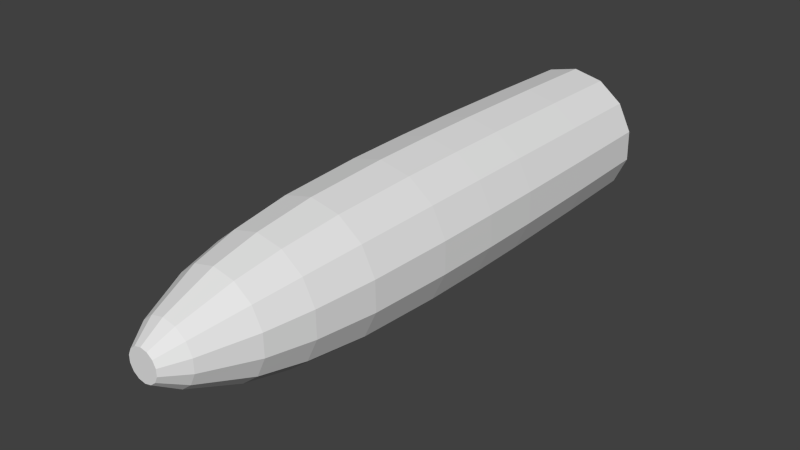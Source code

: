 # Source: bullet.blend  (saved by Blender 2.69.0; exported with 4.5.12 LTS)
import bpy
from mathutils import Matrix  # noqa: F401  (used for matrix-valued properties, if any)

bpy.ops.wm.read_factory_settings(use_empty=True)
scene = bpy.context.scene
scene.name = 'Scene'

# ---- collections
col_collection_1 = bpy.data.collections.new('Collection 1'); scene.collection.children.link(col_collection_1)

# ---- world
world_world = bpy.data.worlds.new('World'); scene.world = world_world
world_world.color = (0.05088, 0.05088, 0.05088)
world_world.use_sun_shadow = False
world_world.sun_shadow_jitter_overblur = 0.0
world_world.cycles.sampling_method = 'MANUAL'
world_world.cycles.sample_map_resolution = 256

# ---- meshes
me_cylinder = bpy.data.meshes.new('Cylinder')
me_cylinder.from_pydata([(9.198e-10, 0.7469, 0.2233), (1.462e-08, -1.107, 0.05009), (0.0969, 0.7469, 0.2012), (0.02173, -1.107, 0.04513), (0.1746, 0.7469, 0.1392), (0.03916, -1.107, 0.03123), (0.2177, 0.7469, 0.04969), (0.04883, -1.107, 0.01115), (0.2177, 0.7469, -0.04969), (0.04883, -1.107, -0.01115), (0.1746, 0.7469, -0.1392), (0.03916, -1.107, -0.03123), (0.0969, 0.7469, -0.2012), (0.02173, -1.107, -0.04513), (3.464e-08, 0.7469, -0.2233), (2.218e-08, -1.107, -0.05009), (-0.0969, 0.7469, -0.2012), (-0.02173, -1.107, -0.04513), (-0.1746, 0.7469, -0.1392), (-0.03916, -1.107, -0.03123), (-0.2177, 0.7469, -0.04969), (-0.04883, -1.107, -0.01115), (-0.2177, 0.7469, 0.04969), (-0.04883, -1.107, 0.01115), (-0.1746, 0.7469, 0.1392), (-0.03916, -1.107, 0.03123), (-0.0969, 0.7469, 0.2012), (-0.02173, -1.107, 0.04513), (5.311e-10, 0.4621, 0.2295), (0.0, 0.1465, 0.2336), (0.0, -0.04844, 0.2336), (2.377e-10, -0.2579, 0.231), (9.886e-10, -0.5327, 0.2186), (3.317e-09, -0.7268, 0.1942), (6.062e-09, -0.8728, 0.1615), (1.11e-08, -1.035, 0.09676), (0.04198, -1.035, 0.08718), (0.07007, -0.8728, 0.1455), (0.08427, -0.7268, 0.175), (0.09484, -0.5327, 0.1969), (0.1002, -0.2579, 0.2081), (0.1014, -0.04844, 0.2105), (0.1014, 0.1465, 0.2105), (0.09957, 0.4621, 0.2068), (0.07565, -1.035, 0.06033), (0.1263, -0.8728, 0.1007), (0.1518, -0.7268, 0.1211), (0.1709, -0.5327, 0.1363), (0.1806, -0.2579, 0.144), (0.1826, -0.04844, 0.1457), (0.1826, 0.1465, 0.1457), (0.1794, 0.4621, 0.1431), (0.09434, -1.035, 0.02153), (0.1574, -0.8728, 0.03594), (0.1894, -0.7268, 0.04322), (0.2131, -0.5327, 0.04864), (0.2252, -0.2579, 0.05139), (0.2278, -0.04844, 0.05198), (0.2278, 0.1465, 0.05198), (0.2237, 0.4621, 0.05106), (0.09434, -1.035, -0.02153), (0.1574, -0.8728, -0.03594), (0.1894, -0.7268, -0.04322), (0.2131, -0.5327, -0.04864), (0.2252, -0.2579, -0.05139), (0.2278, -0.04844, -0.05198), (0.2278, 0.1465, -0.05198), (0.2237, 0.4621, -0.05106), (0.07565, -1.035, -0.06033), (0.1263, -0.8728, -0.1007), (0.1518, -0.7268, -0.1211), (0.1709, -0.5327, -0.1363), (0.1806, -0.2579, -0.144), (0.1826, -0.04844, -0.1457), (0.1826, 0.1465, -0.1457), (0.1794, 0.4621, -0.1431), (0.04198, -1.035, -0.08718), (0.07007, -0.8728, -0.1455), (0.08427, -0.7268, -0.175), (0.09484, -0.5327, -0.1969), (0.1002, -0.2579, -0.2081), (0.1014, -0.04844, -0.2105), (0.1014, 0.1465, -0.2105), (0.09957, 0.4621, -0.2068), (2.571e-08, -1.035, -0.09676), (3.045e-08, -0.8728, -0.1615), (3.264e-08, -0.7268, -0.1942), (3.399e-08, -0.5327, -0.2186), (3.511e-08, -0.2579, -0.231), (3.527e-08, -0.04844, -0.2336), (3.527e-08, 0.1465, -0.2336), (3.518e-08, 0.4621, -0.2295), (-0.04198, -1.035, -0.08718), (-0.07007, -0.8728, -0.1455), (-0.08427, -0.7268, -0.175), (-0.09484, -0.5327, -0.1969), (-0.1002, -0.2579, -0.2081), (-0.1014, -0.04844, -0.2105), (-0.1014, 0.1465, -0.2105), (-0.09957, 0.4621, -0.2068), (-0.07565, -1.035, -0.06033), (-0.1263, -0.8728, -0.1007), (-0.1518, -0.7268, -0.1211), (-0.1709, -0.5327, -0.1363), (-0.1806, -0.2579, -0.144), (-0.1826, -0.04844, -0.1457), (-0.1826, 0.1465, -0.1457), (-0.1794, 0.4621, -0.1431), (-0.09434, -1.035, -0.02153), (-0.1574, -0.8728, -0.03594), (-0.1894, -0.7268, -0.04322), (-0.2131, -0.5327, -0.04864), (-0.2252, -0.2579, -0.05139), (-0.2278, -0.04844, -0.05198), (-0.2278, 0.1465, -0.05198), (-0.2237, 0.4621, -0.05106), (-0.09434, -1.035, 0.02153), (-0.1574, -0.8728, 0.03594), (-0.1894, -0.7268, 0.04322), (-0.2131, -0.5327, 0.04864), (-0.2252, -0.2579, 0.05139), (-0.2278, -0.04844, 0.05198), (-0.2278, 0.1465, 0.05198), (-0.2237, 0.4621, 0.05106), (-0.07565, -1.035, 0.06033), (-0.1263, -0.8728, 0.1007), (-0.1518, -0.7268, 0.1211), (-0.1709, -0.5327, 0.1363), (-0.1806, -0.2579, 0.144), (-0.1826, -0.04844, 0.1457), (-0.1826, 0.1465, 0.1457), (-0.1794, 0.4621, 0.1431), (-0.04198, -1.035, 0.08718), (-0.07007, -0.8728, 0.1455), (-0.08427, -0.7268, 0.175), (-0.09484, -0.5327, 0.1969), (-0.1002, -0.2579, 0.2081), (-0.1014, -0.04844, 0.2105), (-0.1014, 0.1465, 0.2105), (-0.09957, 0.4621, 0.2068)], [], [(35, 1, 3, 36), (36, 3, 5, 44), (44, 5, 7, 52), (52, 7, 9, 60), (60, 9, 11, 68), (68, 11, 13, 76), (76, 13, 15, 84), (84, 15, 17, 92), (92, 17, 19, 100), (100, 19, 21, 108), (108, 21, 23, 116), (116, 23, 25, 124), (3, 1, 27, 25, 23, 21, 19, 17, 15, 13, 11, 9, 7, 5), (132, 27, 1, 35), (124, 25, 27, 132), (0, 2, 4, 6, 8, 10, 12, 14, 16, 18, 20, 22, 24, 26), (0, 28, 43, 2), (28, 29, 42, 43), (29, 30, 41, 42), (30, 31, 40, 41), (31, 32, 39, 40), (32, 33, 38, 39), (33, 34, 37, 38), (34, 35, 36, 37), (2, 43, 51, 4), (43, 42, 50, 51), (42, 41, 49, 50), (41, 40, 48, 49), (40, 39, 47, 48), (39, 38, 46, 47), (38, 37, 45, 46), (37, 36, 44, 45), (4, 51, 59, 6), (51, 50, 58, 59), (50, 49, 57, 58), (49, 48, 56, 57), (48, 47, 55, 56), (47, 46, 54, 55), (46, 45, 53, 54), (45, 44, 52, 53), (6, 59, 67, 8), (59, 58, 66, 67), (58, 57, 65, 66), (57, 56, 64, 65), (56, 55, 63, 64), (55, 54, 62, 63), (54, 53, 61, 62), (53, 52, 60, 61), (8, 67, 75, 10), (67, 66, 74, 75), (66, 65, 73, 74), (65, 64, 72, 73), (64, 63, 71, 72), (63, 62, 70, 71), (62, 61, 69, 70), (61, 60, 68, 69), (10, 75, 83, 12), (75, 74, 82, 83), (74, 73, 81, 82), (73, 72, 80, 81), (72, 71, 79, 80), (71, 70, 78, 79), (70, 69, 77, 78), (69, 68, 76, 77), (12, 83, 91, 14), (83, 82, 90, 91), (82, 81, 89, 90), (81, 80, 88, 89), (80, 79, 87, 88), (79, 78, 86, 87), (78, 77, 85, 86), (77, 76, 84, 85), (14, 91, 99, 16), (91, 90, 98, 99), (90, 89, 97, 98), (89, 88, 96, 97), (88, 87, 95, 96), (87, 86, 94, 95), (86, 85, 93, 94), (85, 84, 92, 93), (16, 99, 107, 18), (99, 98, 106, 107), (98, 97, 105, 106), (97, 96, 104, 105), (96, 95, 103, 104), (95, 94, 102, 103), (94, 93, 101, 102), (93, 92, 100, 101), (18, 107, 115, 20), (107, 106, 114, 115), (106, 105, 113, 114), (105, 104, 112, 113), (104, 103, 111, 112), (103, 102, 110, 111), (102, 101, 109, 110), (101, 100, 108, 109), (20, 115, 123, 22), (115, 114, 122, 123), (114, 113, 121, 122), (113, 112, 120, 121), (112, 111, 119, 120), (111, 110, 118, 119), (110, 109, 117, 118), (109, 108, 116, 117), (22, 123, 131, 24), (123, 122, 130, 131), (122, 121, 129, 130), (121, 120, 128, 129), (120, 119, 127, 128), (119, 118, 126, 127), (118, 117, 125, 126), (117, 116, 124, 125), (26, 139, 28, 0), (139, 138, 29, 28), (138, 137, 30, 29), (137, 136, 31, 30), (136, 135, 32, 31), (135, 134, 33, 32), (134, 133, 34, 33), (133, 132, 35, 34), (24, 131, 139, 26), (131, 130, 138, 139), (130, 129, 137, 138), (129, 128, 136, 137), (128, 127, 135, 136), (127, 126, 134, 135), (126, 125, 133, 134), (125, 124, 132, 133)])
_uv = me_cylinder.uv_layers.new(name='UVMap')
_uv.uv.foreach_set('vector', [0.07686, 0.3374, 0.05445, 0.3727, 0.04342, 0.3682, 0.05708, 0.3277, 0.05847, 0.5357, 0.04029, 0.4919, 0.05208, 0.4865, 0.07901, 0.5238, 0.07901, 0.5238, 0.05208, 0.4865, 0.06225, 0.4792, 0.09546, 0.5099, 0.09546, 0.5099, 0.06225, 0.4792, 0.07069, 0.4705, 0.1083, 0.4947, 0.1083, 0.4947, 0.07069, 0.4705, 0.07732, 0.4608, 0.118, 0.4786, 0.118, 0.4786, 0.07732, 0.4608, 0.08211, 0.4503, 0.1246, 0.4619, 0.1246, 0.4619, 0.08211, 0.4503, 0.08506, 0.4394, 0.1284, 0.4449, 0.1284, 0.4449, 0.08506, 0.4394, 0.08615, 0.4284, 0.1295, 0.4278, 0.1295, 0.4278, 0.08615, 0.4284, 0.08539, 0.4174, 0.1278, 0.4109, 0.1278, 0.4109, 0.08539, 0.4174, 0.08279, 0.4067, 0.1235, 0.3943, 0.1235, 0.3943, 0.08279, 0.4067, 0.07836, 0.3966, 0.1163, 0.3783, 0.1163, 0.3783, 0.07836, 0.3966, 0.07211, 0.3873, 0.1063, 0.3632, 1.517, 0.3747, 1.507, 0.3698, 1.5, 0.361, 1.497, 0.3499, 1.5, 0.3389, 1.507, 0.3301, 1.517, 0.3252, 1.528, 0.3252, 1.539, 0.3301, 1.546, 0.3389, 1.548, 0.3499, 1.546, 0.361, 1.539, 0.3698, 1.528, 0.3747, 0.09321, 0.3494, 0.06411, 0.3792, 0.05445, 0.3727, 0.07686, 0.3374, 0.1063, 0.3632, 0.07211, 0.3873, 0.06411, 0.3792, 0.09321, 0.3494, 1.359, 0.5461, 1.313, 0.5242, 1.282, 0.4848, 1.271, 0.4356, 1.282, 0.3865, 1.313, 0.3471, 1.359, 0.3252, 1.409, 0.3252, 1.454, 0.3471, 1.486, 0.3865, 1.497, 0.4356, 1.486, 0.4848, 1.454, 0.5242, 1.409, 0.5461, 0.9426, 0.1098, 0.7807, 0.1108, 0.7795, 0.05789, 0.9425, 0.05805, 0.7807, 0.1108, 0.6034, 0.1178, 0.5987, 0.06412, 0.7795, 0.05789, 0.6034, 0.1178, 0.495, 0.1287, 0.486, 0.07548, 0.5987, 0.06412, 0.495, 0.1287, 0.382, 0.1482, 0.3669, 0.09735, 0.486, 0.07548, 0.382, 0.1482, 0.2545, 0.1889, 0.2292, 0.1444, 0.3669, 0.09735, 0.2545, 0.1889, 0.1775, 0.2328, 0.1475, 0.1984, 0.2292, 0.1444, 0.1775, 0.2328, 0.1267, 0.2762, 0.09748, 0.2535, 0.1475, 0.1984, 0.1267, 0.2762, 0.07686, 0.3374, 0.05708, 0.3277, 0.09748, 0.2535, 0.9374, 0.7658, 0.7812, 0.7658, 0.7821, 0.7151, 0.9377, 0.7162, 0.7812, 0.7658, 0.6084, 0.7617, 0.6117, 0.7104, 0.7821, 0.7151, 0.6084, 0.7617, 0.5012, 0.7538, 0.5075, 0.7029, 0.6117, 0.7104, 0.5012, 0.7538, 0.3873, 0.7382, 0.3985, 0.689, 0.5075, 0.7029, 0.3873, 0.7382, 0.2524, 0.7031, 0.2727, 0.6585, 0.3985, 0.689, 0.2524, 0.7031, 0.167, 0.6593, 0.1929, 0.6226, 0.2727, 0.6585, 0.167, 0.6593, 0.1097, 0.6102, 0.1373, 0.5839, 0.1929, 0.6226, 0.1097, 0.6102, 0.05847, 0.5357, 0.07901, 0.5238, 0.1373, 0.5839, 0.9377, 0.7162, 0.7821, 0.7151, 0.7832, 0.6648, 0.9383, 0.6666, 0.7821, 0.7151, 0.6117, 0.7104, 0.6148, 0.6601, 0.7832, 0.6648, 0.6117, 0.7104, 0.5075, 0.7029, 0.5131, 0.6535, 0.6148, 0.6601, 0.5075, 0.7029, 0.3985, 0.689, 0.4084, 0.6416, 0.5131, 0.6535, 0.3985, 0.689, 0.2727, 0.6585, 0.2894, 0.6163, 0.4084, 0.6416, 0.2727, 0.6585, 0.1929, 0.6226, 0.2133, 0.5876, 0.2894, 0.6163, 0.1929, 0.6226, 0.1373, 0.5839, 0.1586, 0.5575, 0.2133, 0.5876, 0.1373, 0.5839, 0.07901, 0.5238, 0.09546, 0.5099, 0.1586, 0.5575, 0.9383, 0.6666, 0.7832, 0.6648, 0.7844, 0.6149, 0.9393, 0.617, 0.7832, 0.6648, 0.6148, 0.6601, 0.6176, 0.6107, 0.7844, 0.6149, 0.6148, 0.6601, 0.5131, 0.6535, 0.5178, 0.6052, 0.6176, 0.6107, 0.5131, 0.6535, 0.4084, 0.6416, 0.4167, 0.5957, 0.5178, 0.6052, 0.4084, 0.6416, 0.2894, 0.6163, 0.3025, 0.5758, 0.4167, 0.5957, 0.2894, 0.6163, 0.2133, 0.5876, 0.229, 0.5538, 0.3025, 0.5758, 0.2133, 0.5876, 0.1586, 0.5575, 0.1747, 0.5311, 0.229, 0.5538, 0.1586, 0.5575, 0.09546, 0.5099, 0.1083, 0.4947, 0.1747, 0.5311, 0.9393, 0.617, 0.7844, 0.6149, 0.7855, 0.5651, 0.9403, 0.5672, 0.7844, 0.6149, 0.6176, 0.6107, 0.6198, 0.5618, 0.7855, 0.5651, 0.6176, 0.6107, 0.5178, 0.6052, 0.5214, 0.5578, 0.6198, 0.5618, 0.5178, 0.6052, 0.4167, 0.5957, 0.4231, 0.551, 0.5214, 0.5578, 0.4167, 0.5957, 0.3025, 0.5758, 0.3123, 0.5366, 0.4231, 0.551, 0.3025, 0.5758, 0.229, 0.5538, 0.2405, 0.5209, 0.3123, 0.5366, 0.229, 0.5538, 0.1747, 0.5311, 0.1864, 0.5048, 0.2405, 0.5209, 0.1747, 0.5311, 0.1083, 0.4947, 0.118, 0.4786, 0.1864, 0.5048, 0.9403, 0.5672, 0.7855, 0.5651, 0.7863, 0.5155, 0.9414, 0.5172, 0.7855, 0.5651, 0.6198, 0.5618, 0.6213, 0.5134, 0.7863, 0.5155, 0.6198, 0.5618, 0.5214, 0.5578, 0.5238, 0.511, 0.6213, 0.5134, 0.5214, 0.5578, 0.4231, 0.551, 0.4274, 0.507, 0.5238, 0.511, 0.4231, 0.551, 0.3123, 0.5366, 0.3189, 0.4982, 0.4274, 0.507, 0.3123, 0.5366, 0.2405, 0.5209, 0.2482, 0.4886, 0.3189, 0.4982, 0.2405, 0.5209, 0.1864, 0.5048, 0.1943, 0.4785, 0.2482, 0.4886, 0.1864, 0.5048, 0.118, 0.4786, 0.1246, 0.4619, 0.1943, 0.4785, 0.9414, 0.5172, 0.7863, 0.5155, 0.7869, 0.4659, 0.9423, 0.4671, 0.7863, 0.5155, 0.6213, 0.5134, 0.6221, 0.4652, 0.7869, 0.4659, 0.6213, 0.5134, 0.5238, 0.511, 0.5249, 0.4647, 0.6221, 0.4652, 0.5238, 0.511, 0.4274, 0.507, 0.4296, 0.4635, 0.5249, 0.4647, 0.4274, 0.507, 0.3189, 0.4982, 0.3223, 0.4605, 0.4296, 0.4635, 0.3189, 0.4982, 0.2482, 0.4886, 0.2523, 0.4567, 0.3223, 0.4605, 0.2482, 0.4886, 0.1943, 0.4785, 0.1986, 0.4524, 0.2523, 0.4567, 0.1943, 0.4785, 0.1246, 0.4619, 0.1284, 0.4449, 0.1986, 0.4524, 0.9423, 0.4671, 0.7869, 0.4659, 0.787, 0.4161, 0.943, 0.4167, 0.7869, 0.4659, 0.6221, 0.4652, 0.6219, 0.4171, 0.787, 0.4161, 0.6221, 0.4652, 0.5249, 0.4647, 0.5247, 0.4184, 0.6219, 0.4171, 0.5249, 0.4647, 0.4296, 0.4635, 0.4296, 0.4203, 0.5247, 0.4184, 0.4296, 0.4635, 0.3223, 0.4605, 0.3227, 0.423, 0.4296, 0.4203, 0.3223, 0.4605, 0.2523, 0.4567, 0.2529, 0.425, 0.3227, 0.423, 0.2523, 0.4567, 0.1986, 0.4524, 0.1995, 0.4264, 0.2529, 0.425, 0.1986, 0.4524, 0.1284, 0.4449, 0.1295, 0.4278, 0.1995, 0.4264, 0.943, 0.4167, 0.787, 0.4161, 0.7867, 0.3662, 0.9435, 0.3661, 0.787, 0.4161, 0.6219, 0.4171, 0.6208, 0.3688, 0.7867, 0.3662, 0.6219, 0.4171, 0.5247, 0.4184, 0.5231, 0.372, 0.6208, 0.3688, 0.5247, 0.4184, 0.4296, 0.4203, 0.4273, 0.3769, 0.5231, 0.372, 0.4296, 0.4203, 0.3227, 0.423, 0.3199, 0.3856, 0.4273, 0.3769, 0.3227, 0.423, 0.2529, 0.425, 0.2501, 0.3935, 0.3199, 0.3856, 0.2529, 0.425, 0.1995, 0.4264, 0.197, 0.4006, 0.2501, 0.3935, 0.1995, 0.4264, 0.1295, 0.4278, 0.1278, 0.4109, 0.197, 0.4006, 0.9435, 0.3661, 0.7867, 0.3662, 0.7861, 0.3161, 0.9436, 0.3153, 0.7867, 0.3662, 0.6208, 0.3688, 0.6188, 0.3202, 0.7861, 0.3161, 0.6208, 0.3688, 0.5231, 0.372, 0.5201, 0.3253, 0.6188, 0.3202, 0.5231, 0.372, 0.4273, 0.3769, 0.4227, 0.3333, 0.5201, 0.3253, 0.4273, 0.3769, 0.3199, 0.3856, 0.3139, 0.348, 0.4227, 0.3333, 0.3199, 0.3856, 0.2501, 0.3935, 0.2438, 0.362, 0.3139, 0.348, 0.2501, 0.3935, 0.197, 0.4006, 0.191, 0.3749, 0.2438, 0.362, 0.197, 0.4006, 0.1278, 0.4109, 0.1235, 0.3943, 0.191, 0.3749, 0.9436, 0.3153, 0.7861, 0.3161, 0.785, 0.2655, 0.9436, 0.2642, 0.7861, 0.3161, 0.6188, 0.3202, 0.616, 0.271, 0.785, 0.2655, 0.6188, 0.3202, 0.5201, 0.3253, 0.5157, 0.2779, 0.616, 0.271, 0.5201, 0.3253, 0.4227, 0.3333, 0.4159, 0.2889, 0.5157, 0.2779, 0.4227, 0.3333, 0.3139, 0.348, 0.3046, 0.3099, 0.4159, 0.2889, 0.3139, 0.348, 0.2438, 0.362, 0.2339, 0.3303, 0.3046, 0.3099, 0.2438, 0.362, 0.191, 0.3749, 0.1814, 0.3496, 0.2339, 0.3303, 0.191, 0.3749, 0.1235, 0.3943, 0.1163, 0.3783, 0.1814, 0.3496, 0.9436, 0.2642, 0.785, 0.2655, 0.7837, 0.2145, 0.9433, 0.2129, 0.785, 0.2655, 0.616, 0.271, 0.6123, 0.221, 0.7837, 0.2145, 0.616, 0.271, 0.5157, 0.2779, 0.51, 0.2295, 0.6123, 0.221, 0.5157, 0.2779, 0.4159, 0.2889, 0.4068, 0.2435, 0.51, 0.2295, 0.4159, 0.2889, 0.3046, 0.3099, 0.2919, 0.271, 0.4068, 0.2435, 0.3046, 0.3099, 0.2339, 0.3303, 0.2199, 0.2984, 0.2919, 0.271, 0.2339, 0.3303, 0.1814, 0.3496, 0.1678, 0.3246, 0.2199, 0.2984, 0.1814, 0.3496, 0.1163, 0.3783, 0.1063, 0.3632, 0.1678, 0.3246, 0.943, 0.1614, 0.7822, 0.1629, 0.7807, 0.1108, 0.9426, 0.1098, 0.7822, 0.1629, 0.6081, 0.17, 0.6034, 0.1178, 0.7807, 0.1108, 0.6081, 0.17, 0.503, 0.1799, 0.495, 0.1287, 0.6034, 0.1178, 0.503, 0.1799, 0.3954, 0.1968, 0.382, 0.1482, 0.495, 0.1287, 0.3954, 0.1968, 0.2753, 0.2308, 0.2545, 0.1889, 0.382, 0.1482, 0.2753, 0.2308, 0.2013, 0.266, 0.1775, 0.2328, 0.2545, 0.1889, 0.2013, 0.266, 0.1499, 0.3, 0.1267, 0.2762, 0.1775, 0.2328, 0.1499, 0.3, 0.09321, 0.3494, 0.07686, 0.3374, 0.1267, 0.2762, 0.9433, 0.2129, 0.7837, 0.2145, 0.7822, 0.1629, 0.943, 0.1614, 0.7837, 0.2145, 0.6123, 0.221, 0.6081, 0.17, 0.7822, 0.1629, 0.6123, 0.221, 0.51, 0.2295, 0.503, 0.1799, 0.6081, 0.17, 0.51, 0.2295, 0.4068, 0.2435, 0.3954, 0.1968, 0.503, 0.1799, 0.4068, 0.2435, 0.2919, 0.271, 0.2753, 0.2308, 0.3954, 0.1968, 0.2919, 0.271, 0.2199, 0.2984, 0.2013, 0.266, 0.2753, 0.2308, 0.2199, 0.2984, 0.1678, 0.3246, 0.1499, 0.3, 0.2013, 0.266, 0.1678, 0.3246, 0.1063, 0.3632, 0.09321, 0.3494, 0.1499, 0.3])
me_cylinder.use_remesh_preserve_volume = False
me_cylinder.use_remesh_preserve_attributes = False
me_cylinder.use_mirror_vertex_groups = False
me_cylinder.update()

# ---- objects
ob_cylinder = bpy.data.objects.new('Cylinder', me_cylinder)

# ---- transforms, parenting, visibility, modifiers, constraints
ob_cylinder.location = (0.0, 0.0, 0.0)
ob_cylinder.rotation_euler = (0.0, 6.266, -0.0)
ob_cylinder.lineart.crease_threshold = 0.0

# ---- collection membership
col_collection_1.objects.link(ob_cylinder)

# ---- scene / render settings (as saved in the file)
scene.frame_start = 1; scene.frame_end = 359; scene.frame_set(381)
scene.render.engine = 'BLENDER_EEVEE_NEXT'
scene.render.image_settings.compression = 90
scene.render.resolution_percentage = 50
scene.render.dither_intensity = 0.0
scene.cycles.use_denoising = False
scene.cycles.samples = 10
scene.cycles.sampling_pattern = 'TABULATED_SOBOL'
scene.cycles.light_sampling_threshold = 0.0
scene.cycles.use_adaptive_sampling = False
scene.cycles.use_light_tree = False
scene.cycles.blur_glossy = 0.0
scene.cycles.volume_bounces = 1
scene.cycles.pixel_filter_type = 'GAUSSIAN'
scene.cycles.sample_clamp_indirect = 0.0
scene.view_settings.view_transform = 'Standard'
bpy.context.view_layer.update()

# ---- added for rendering (the .blend has no active camera and no usable light): camera, sun
cam_auto = bpy.data.cameras.new('AutoCamera')
cam_auto.lens = 50.0
cam_auto.sensor_width = 36.0
cam_auto.clip_end = 1000.0
ob_auto_camera = bpy.data.objects.new('AutoCamera', cam_auto)
scene.collection.objects.link(ob_auto_camera)
ob_auto_camera.location = (1.82195, -2.36639, 1.45756)
ob_auto_camera.rotation_euler = (1.09748, -7.21219e-08, 0.694738)
scene.camera = ob_auto_camera
light_auto_sun = bpy.data.lights.new('AutoSun', 'SUN')
light_auto_sun.energy = 3.0
light_auto_sun.angle = 0.0523599
ob_auto_sun = bpy.data.objects.new('AutoSun', light_auto_sun)
scene.collection.objects.link(ob_auto_sun)
ob_auto_sun.rotation_euler = (0.872665, 0.174533, 0.523599)
bpy.context.view_layer.update()
